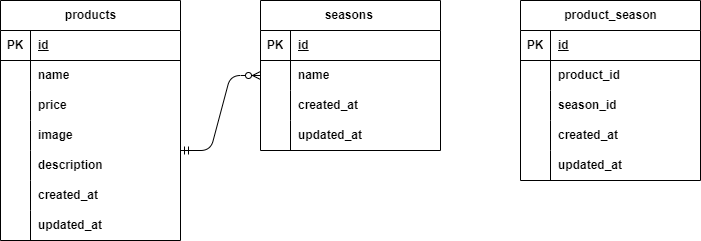

The diagram above was exported from draw.io. Its source (the exported page's mxGraphModel, read from the mxfile embedded in the PNG):
<mxGraphModel dx="896" dy="607" grid="1" gridSize="10" guides="1" tooltips="1" connect="1" arrows="1" fold="1" page="1" pageScale="1" pageWidth="827" pageHeight="1169" math="0" shadow="0">
  <root>
    <mxCell id="0" />
    <mxCell id="1" parent="0" />
    <mxCell id="21" value="seasons&amp;nbsp;" style="shape=table;startSize=30;container=1;collapsible=1;childLayout=tableLayout;fixedRows=1;rowLines=0;fontStyle=1;align=center;resizeLast=1;html=1;strokeColor=default;verticalAlign=middle;fontFamily=Helvetica;fontSize=12;fontColor=default;fillColor=default;" vertex="1" parent="1">
      <mxGeometry x="290" y="140" width="180" height="150" as="geometry" />
    </mxCell>
    <mxCell id="22" value="" style="shape=tableRow;horizontal=0;startSize=0;swimlaneHead=0;swimlaneBody=0;fillColor=none;collapsible=0;dropTarget=0;points=[[0,0.5],[1,0.5]];portConstraint=eastwest;top=0;left=0;right=0;bottom=1;strokeColor=default;align=center;verticalAlign=middle;fontFamily=Helvetica;fontSize=12;fontColor=default;fontStyle=1;" vertex="1" parent="21">
      <mxGeometry y="30" width="180" height="30" as="geometry" />
    </mxCell>
    <mxCell id="23" value="PK" style="shape=partialRectangle;connectable=0;fillColor=none;top=0;left=0;bottom=0;right=0;fontStyle=1;overflow=hidden;whiteSpace=wrap;html=1;strokeColor=default;align=center;verticalAlign=middle;fontFamily=Helvetica;fontSize=12;fontColor=default;" vertex="1" parent="22">
      <mxGeometry width="30" height="30" as="geometry">
        <mxRectangle width="30" height="30" as="alternateBounds" />
      </mxGeometry>
    </mxCell>
    <mxCell id="24" value="id" style="shape=partialRectangle;connectable=0;fillColor=none;top=0;left=0;bottom=0;right=0;align=left;spacingLeft=6;fontStyle=5;overflow=hidden;whiteSpace=wrap;html=1;strokeColor=default;verticalAlign=middle;fontFamily=Helvetica;fontSize=12;fontColor=default;" vertex="1" parent="22">
      <mxGeometry x="30" width="150" height="30" as="geometry">
        <mxRectangle width="150" height="30" as="alternateBounds" />
      </mxGeometry>
    </mxCell>
    <mxCell id="25" value="" style="shape=tableRow;horizontal=0;startSize=0;swimlaneHead=0;swimlaneBody=0;fillColor=none;collapsible=0;dropTarget=0;points=[[0,0.5],[1,0.5]];portConstraint=eastwest;top=0;left=0;right=0;bottom=0;strokeColor=default;align=center;verticalAlign=middle;fontFamily=Helvetica;fontSize=12;fontColor=default;fontStyle=1;" vertex="1" parent="21">
      <mxGeometry y="60" width="180" height="30" as="geometry" />
    </mxCell>
    <mxCell id="26" value="" style="shape=partialRectangle;connectable=0;fillColor=none;top=0;left=0;bottom=0;right=0;editable=1;overflow=hidden;whiteSpace=wrap;html=1;strokeColor=default;align=center;verticalAlign=middle;fontFamily=Helvetica;fontSize=12;fontColor=default;fontStyle=1;" vertex="1" parent="25">
      <mxGeometry width="30" height="30" as="geometry">
        <mxRectangle width="30" height="30" as="alternateBounds" />
      </mxGeometry>
    </mxCell>
    <mxCell id="27" value="name" style="shape=partialRectangle;connectable=0;fillColor=none;top=0;left=0;bottom=0;right=0;align=left;spacingLeft=6;overflow=hidden;whiteSpace=wrap;html=1;strokeColor=default;verticalAlign=middle;fontFamily=Helvetica;fontSize=12;fontColor=default;fontStyle=1;" vertex="1" parent="25">
      <mxGeometry x="30" width="150" height="30" as="geometry">
        <mxRectangle width="150" height="30" as="alternateBounds" />
      </mxGeometry>
    </mxCell>
    <mxCell id="28" value="" style="shape=tableRow;horizontal=0;startSize=0;swimlaneHead=0;swimlaneBody=0;fillColor=none;collapsible=0;dropTarget=0;points=[[0,0.5],[1,0.5]];portConstraint=eastwest;top=0;left=0;right=0;bottom=0;strokeColor=default;align=center;verticalAlign=middle;fontFamily=Helvetica;fontSize=12;fontColor=default;fontStyle=1;" vertex="1" parent="21">
      <mxGeometry y="90" width="180" height="30" as="geometry" />
    </mxCell>
    <mxCell id="29" value="" style="shape=partialRectangle;connectable=0;fillColor=none;top=0;left=0;bottom=0;right=0;editable=1;overflow=hidden;whiteSpace=wrap;html=1;strokeColor=default;align=center;verticalAlign=middle;fontFamily=Helvetica;fontSize=12;fontColor=default;fontStyle=1;" vertex="1" parent="28">
      <mxGeometry width="30" height="30" as="geometry">
        <mxRectangle width="30" height="30" as="alternateBounds" />
      </mxGeometry>
    </mxCell>
    <mxCell id="30" value="created_at" style="shape=partialRectangle;connectable=0;fillColor=none;top=0;left=0;bottom=0;right=0;align=left;spacingLeft=6;overflow=hidden;whiteSpace=wrap;html=1;strokeColor=default;verticalAlign=middle;fontFamily=Helvetica;fontSize=12;fontColor=default;fontStyle=1;" vertex="1" parent="28">
      <mxGeometry x="30" width="150" height="30" as="geometry">
        <mxRectangle width="150" height="30" as="alternateBounds" />
      </mxGeometry>
    </mxCell>
    <mxCell id="31" value="" style="shape=tableRow;horizontal=0;startSize=0;swimlaneHead=0;swimlaneBody=0;fillColor=none;collapsible=0;dropTarget=0;points=[[0,0.5],[1,0.5]];portConstraint=eastwest;top=0;left=0;right=0;bottom=0;strokeColor=default;align=center;verticalAlign=middle;fontFamily=Helvetica;fontSize=12;fontColor=default;fontStyle=1;" vertex="1" parent="21">
      <mxGeometry y="120" width="180" height="30" as="geometry" />
    </mxCell>
    <mxCell id="32" value="" style="shape=partialRectangle;connectable=0;fillColor=none;top=0;left=0;bottom=0;right=0;editable=1;overflow=hidden;whiteSpace=wrap;html=1;strokeColor=default;align=center;verticalAlign=middle;fontFamily=Helvetica;fontSize=12;fontColor=default;fontStyle=1;" vertex="1" parent="31">
      <mxGeometry width="30" height="30" as="geometry">
        <mxRectangle width="30" height="30" as="alternateBounds" />
      </mxGeometry>
    </mxCell>
    <mxCell id="33" value="updated_at" style="shape=partialRectangle;connectable=0;fillColor=none;top=0;left=0;bottom=0;right=0;align=left;spacingLeft=6;overflow=hidden;whiteSpace=wrap;html=1;strokeColor=default;verticalAlign=middle;fontFamily=Helvetica;fontSize=12;fontColor=default;fontStyle=1;" vertex="1" parent="31">
      <mxGeometry x="30" width="150" height="30" as="geometry">
        <mxRectangle width="150" height="30" as="alternateBounds" />
      </mxGeometry>
    </mxCell>
    <mxCell id="34" value="product_season" style="shape=table;startSize=30;container=1;collapsible=1;childLayout=tableLayout;fixedRows=1;rowLines=0;fontStyle=1;align=center;resizeLast=1;html=1;strokeColor=default;verticalAlign=middle;fontFamily=Helvetica;fontSize=12;fontColor=default;fillColor=default;" vertex="1" parent="1">
      <mxGeometry x="550" y="140" width="180" height="180" as="geometry" />
    </mxCell>
    <mxCell id="35" value="" style="shape=tableRow;horizontal=0;startSize=0;swimlaneHead=0;swimlaneBody=0;fillColor=none;collapsible=0;dropTarget=0;points=[[0,0.5],[1,0.5]];portConstraint=eastwest;top=0;left=0;right=0;bottom=1;strokeColor=default;align=center;verticalAlign=middle;fontFamily=Helvetica;fontSize=12;fontColor=default;fontStyle=1;" vertex="1" parent="34">
      <mxGeometry y="30" width="180" height="30" as="geometry" />
    </mxCell>
    <mxCell id="36" value="PK" style="shape=partialRectangle;connectable=0;fillColor=none;top=0;left=0;bottom=0;right=0;fontStyle=1;overflow=hidden;whiteSpace=wrap;html=1;strokeColor=default;align=center;verticalAlign=middle;fontFamily=Helvetica;fontSize=12;fontColor=default;" vertex="1" parent="35">
      <mxGeometry width="30" height="30" as="geometry">
        <mxRectangle width="30" height="30" as="alternateBounds" />
      </mxGeometry>
    </mxCell>
    <mxCell id="37" value="id" style="shape=partialRectangle;connectable=0;fillColor=none;top=0;left=0;bottom=0;right=0;align=left;spacingLeft=6;fontStyle=5;overflow=hidden;whiteSpace=wrap;html=1;strokeColor=default;verticalAlign=middle;fontFamily=Helvetica;fontSize=12;fontColor=default;" vertex="1" parent="35">
      <mxGeometry x="30" width="150" height="30" as="geometry">
        <mxRectangle width="150" height="30" as="alternateBounds" />
      </mxGeometry>
    </mxCell>
    <mxCell id="38" value="" style="shape=tableRow;horizontal=0;startSize=0;swimlaneHead=0;swimlaneBody=0;fillColor=none;collapsible=0;dropTarget=0;points=[[0,0.5],[1,0.5]];portConstraint=eastwest;top=0;left=0;right=0;bottom=0;strokeColor=default;align=center;verticalAlign=middle;fontFamily=Helvetica;fontSize=12;fontColor=default;fontStyle=1;" vertex="1" parent="34">
      <mxGeometry y="60" width="180" height="30" as="geometry" />
    </mxCell>
    <mxCell id="39" value="" style="shape=partialRectangle;connectable=0;fillColor=none;top=0;left=0;bottom=0;right=0;editable=1;overflow=hidden;whiteSpace=wrap;html=1;strokeColor=default;align=center;verticalAlign=middle;fontFamily=Helvetica;fontSize=12;fontColor=default;fontStyle=1;" vertex="1" parent="38">
      <mxGeometry width="30" height="30" as="geometry">
        <mxRectangle width="30" height="30" as="alternateBounds" />
      </mxGeometry>
    </mxCell>
    <mxCell id="40" value="product_id" style="shape=partialRectangle;connectable=0;fillColor=none;top=0;left=0;bottom=0;right=0;align=left;spacingLeft=6;overflow=hidden;whiteSpace=wrap;html=1;strokeColor=default;verticalAlign=middle;fontFamily=Helvetica;fontSize=12;fontColor=default;fontStyle=1;" vertex="1" parent="38">
      <mxGeometry x="30" width="150" height="30" as="geometry">
        <mxRectangle width="150" height="30" as="alternateBounds" />
      </mxGeometry>
    </mxCell>
    <mxCell id="41" value="" style="shape=tableRow;horizontal=0;startSize=0;swimlaneHead=0;swimlaneBody=0;fillColor=none;collapsible=0;dropTarget=0;points=[[0,0.5],[1,0.5]];portConstraint=eastwest;top=0;left=0;right=0;bottom=0;strokeColor=default;align=center;verticalAlign=middle;fontFamily=Helvetica;fontSize=12;fontColor=default;fontStyle=1;" vertex="1" parent="34">
      <mxGeometry y="90" width="180" height="30" as="geometry" />
    </mxCell>
    <mxCell id="42" value="" style="shape=partialRectangle;connectable=0;fillColor=none;top=0;left=0;bottom=0;right=0;editable=1;overflow=hidden;whiteSpace=wrap;html=1;strokeColor=default;align=center;verticalAlign=middle;fontFamily=Helvetica;fontSize=12;fontColor=default;fontStyle=1;" vertex="1" parent="41">
      <mxGeometry width="30" height="30" as="geometry">
        <mxRectangle width="30" height="30" as="alternateBounds" />
      </mxGeometry>
    </mxCell>
    <mxCell id="43" value="season_id" style="shape=partialRectangle;connectable=0;fillColor=none;top=0;left=0;bottom=0;right=0;align=left;spacingLeft=6;overflow=hidden;whiteSpace=wrap;html=1;strokeColor=default;verticalAlign=middle;fontFamily=Helvetica;fontSize=12;fontColor=default;fontStyle=1;" vertex="1" parent="41">
      <mxGeometry x="30" width="150" height="30" as="geometry">
        <mxRectangle width="150" height="30" as="alternateBounds" />
      </mxGeometry>
    </mxCell>
    <mxCell id="44" value="" style="shape=tableRow;horizontal=0;startSize=0;swimlaneHead=0;swimlaneBody=0;fillColor=none;collapsible=0;dropTarget=0;points=[[0,0.5],[1,0.5]];portConstraint=eastwest;top=0;left=0;right=0;bottom=0;strokeColor=default;align=center;verticalAlign=middle;fontFamily=Helvetica;fontSize=12;fontColor=default;fontStyle=1;" vertex="1" parent="34">
      <mxGeometry y="120" width="180" height="30" as="geometry" />
    </mxCell>
    <mxCell id="45" value="" style="shape=partialRectangle;connectable=0;fillColor=none;top=0;left=0;bottom=0;right=0;editable=1;overflow=hidden;whiteSpace=wrap;html=1;strokeColor=default;align=center;verticalAlign=middle;fontFamily=Helvetica;fontSize=12;fontColor=default;fontStyle=1;" vertex="1" parent="44">
      <mxGeometry width="30" height="30" as="geometry">
        <mxRectangle width="30" height="30" as="alternateBounds" />
      </mxGeometry>
    </mxCell>
    <mxCell id="46" value="created_at" style="shape=partialRectangle;connectable=0;fillColor=none;top=0;left=0;bottom=0;right=0;align=left;spacingLeft=6;overflow=hidden;whiteSpace=wrap;html=1;strokeColor=default;verticalAlign=middle;fontFamily=Helvetica;fontSize=12;fontColor=default;fontStyle=1;" vertex="1" parent="44">
      <mxGeometry x="30" width="150" height="30" as="geometry">
        <mxRectangle width="150" height="30" as="alternateBounds" />
      </mxGeometry>
    </mxCell>
    <mxCell id="47" value="" style="shape=tableRow;horizontal=0;startSize=0;swimlaneHead=0;swimlaneBody=0;fillColor=none;collapsible=0;dropTarget=0;points=[[0,0.5],[1,0.5]];portConstraint=eastwest;top=0;left=0;right=0;bottom=0;strokeColor=default;align=center;verticalAlign=middle;fontFamily=Helvetica;fontSize=12;fontColor=default;fontStyle=1;" vertex="1" parent="34">
      <mxGeometry y="150" width="180" height="30" as="geometry" />
    </mxCell>
    <mxCell id="48" value="" style="shape=partialRectangle;connectable=0;fillColor=none;top=0;left=0;bottom=0;right=0;editable=1;overflow=hidden;whiteSpace=wrap;html=1;strokeColor=default;align=center;verticalAlign=middle;fontFamily=Helvetica;fontSize=12;fontColor=default;fontStyle=1;" vertex="1" parent="47">
      <mxGeometry width="30" height="30" as="geometry">
        <mxRectangle width="30" height="30" as="alternateBounds" />
      </mxGeometry>
    </mxCell>
    <mxCell id="49" value="updated_at" style="shape=partialRectangle;connectable=0;fillColor=none;top=0;left=0;bottom=0;right=0;align=left;spacingLeft=6;overflow=hidden;whiteSpace=wrap;html=1;strokeColor=default;verticalAlign=middle;fontFamily=Helvetica;fontSize=12;fontColor=default;fontStyle=1;" vertex="1" parent="47">
      <mxGeometry x="30" width="150" height="30" as="geometry">
        <mxRectangle width="150" height="30" as="alternateBounds" />
      </mxGeometry>
    </mxCell>
    <mxCell id="50" value="products" style="shape=table;startSize=30;container=1;collapsible=1;childLayout=tableLayout;fixedRows=1;rowLines=0;fontStyle=1;align=center;resizeLast=1;html=1;strokeColor=default;verticalAlign=middle;fontFamily=Helvetica;fontSize=12;fontColor=default;fillColor=default;" vertex="1" parent="1">
      <mxGeometry x="30" y="140" width="180" height="240" as="geometry" />
    </mxCell>
    <mxCell id="51" value="" style="shape=tableRow;horizontal=0;startSize=0;swimlaneHead=0;swimlaneBody=0;fillColor=none;collapsible=0;dropTarget=0;points=[[0,0.5],[1,0.5]];portConstraint=eastwest;top=0;left=0;right=0;bottom=1;strokeColor=default;align=center;verticalAlign=middle;fontFamily=Helvetica;fontSize=12;fontColor=default;fontStyle=1;" vertex="1" parent="50">
      <mxGeometry y="30" width="180" height="30" as="geometry" />
    </mxCell>
    <mxCell id="52" value="PK" style="shape=partialRectangle;connectable=0;fillColor=none;top=0;left=0;bottom=0;right=0;fontStyle=1;overflow=hidden;whiteSpace=wrap;html=1;strokeColor=default;align=center;verticalAlign=middle;fontFamily=Helvetica;fontSize=12;fontColor=default;" vertex="1" parent="51">
      <mxGeometry width="30" height="30" as="geometry">
        <mxRectangle width="30" height="30" as="alternateBounds" />
      </mxGeometry>
    </mxCell>
    <mxCell id="53" value="id" style="shape=partialRectangle;connectable=0;fillColor=none;top=0;left=0;bottom=0;right=0;align=left;spacingLeft=6;fontStyle=5;overflow=hidden;whiteSpace=wrap;html=1;strokeColor=default;verticalAlign=middle;fontFamily=Helvetica;fontSize=12;fontColor=default;" vertex="1" parent="51">
      <mxGeometry x="30" width="150" height="30" as="geometry">
        <mxRectangle width="150" height="30" as="alternateBounds" />
      </mxGeometry>
    </mxCell>
    <mxCell id="54" value="" style="shape=tableRow;horizontal=0;startSize=0;swimlaneHead=0;swimlaneBody=0;fillColor=none;collapsible=0;dropTarget=0;points=[[0,0.5],[1,0.5]];portConstraint=eastwest;top=0;left=0;right=0;bottom=0;strokeColor=default;align=center;verticalAlign=middle;fontFamily=Helvetica;fontSize=12;fontColor=default;fontStyle=1;" vertex="1" parent="50">
      <mxGeometry y="60" width="180" height="30" as="geometry" />
    </mxCell>
    <mxCell id="55" value="" style="shape=partialRectangle;connectable=0;fillColor=none;top=0;left=0;bottom=0;right=0;editable=1;overflow=hidden;whiteSpace=wrap;html=1;strokeColor=default;align=center;verticalAlign=middle;fontFamily=Helvetica;fontSize=12;fontColor=default;fontStyle=1;" vertex="1" parent="54">
      <mxGeometry width="30" height="30" as="geometry">
        <mxRectangle width="30" height="30" as="alternateBounds" />
      </mxGeometry>
    </mxCell>
    <mxCell id="56" value="name" style="shape=partialRectangle;connectable=0;fillColor=none;top=0;left=0;bottom=0;right=0;align=left;spacingLeft=6;overflow=hidden;whiteSpace=wrap;html=1;strokeColor=default;verticalAlign=middle;fontFamily=Helvetica;fontSize=12;fontColor=default;fontStyle=1;" vertex="1" parent="54">
      <mxGeometry x="30" width="150" height="30" as="geometry">
        <mxRectangle width="150" height="30" as="alternateBounds" />
      </mxGeometry>
    </mxCell>
    <mxCell id="57" value="" style="shape=tableRow;horizontal=0;startSize=0;swimlaneHead=0;swimlaneBody=0;fillColor=none;collapsible=0;dropTarget=0;points=[[0,0.5],[1,0.5]];portConstraint=eastwest;top=0;left=0;right=0;bottom=0;strokeColor=default;align=center;verticalAlign=middle;fontFamily=Helvetica;fontSize=12;fontColor=default;fontStyle=1;" vertex="1" parent="50">
      <mxGeometry y="90" width="180" height="30" as="geometry" />
    </mxCell>
    <mxCell id="58" value="" style="shape=partialRectangle;connectable=0;fillColor=none;top=0;left=0;bottom=0;right=0;editable=1;overflow=hidden;whiteSpace=wrap;html=1;strokeColor=default;align=center;verticalAlign=middle;fontFamily=Helvetica;fontSize=12;fontColor=default;fontStyle=1;" vertex="1" parent="57">
      <mxGeometry width="30" height="30" as="geometry">
        <mxRectangle width="30" height="30" as="alternateBounds" />
      </mxGeometry>
    </mxCell>
    <mxCell id="59" value="price" style="shape=partialRectangle;connectable=0;fillColor=none;top=0;left=0;bottom=0;right=0;align=left;spacingLeft=6;overflow=hidden;whiteSpace=wrap;html=1;strokeColor=default;verticalAlign=middle;fontFamily=Helvetica;fontSize=12;fontColor=default;fontStyle=1;" vertex="1" parent="57">
      <mxGeometry x="30" width="150" height="30" as="geometry">
        <mxRectangle width="150" height="30" as="alternateBounds" />
      </mxGeometry>
    </mxCell>
    <mxCell id="60" value="" style="shape=tableRow;horizontal=0;startSize=0;swimlaneHead=0;swimlaneBody=0;fillColor=none;collapsible=0;dropTarget=0;points=[[0,0.5],[1,0.5]];portConstraint=eastwest;top=0;left=0;right=0;bottom=0;strokeColor=default;align=center;verticalAlign=middle;fontFamily=Helvetica;fontSize=12;fontColor=default;fontStyle=1;" vertex="1" parent="50">
      <mxGeometry y="120" width="180" height="30" as="geometry" />
    </mxCell>
    <mxCell id="61" value="" style="shape=partialRectangle;connectable=0;fillColor=none;top=0;left=0;bottom=0;right=0;editable=1;overflow=hidden;whiteSpace=wrap;html=1;strokeColor=default;align=center;verticalAlign=middle;fontFamily=Helvetica;fontSize=12;fontColor=default;fontStyle=1;" vertex="1" parent="60">
      <mxGeometry width="30" height="30" as="geometry">
        <mxRectangle width="30" height="30" as="alternateBounds" />
      </mxGeometry>
    </mxCell>
    <mxCell id="62" value="image" style="shape=partialRectangle;connectable=0;fillColor=none;top=0;left=0;bottom=0;right=0;align=left;spacingLeft=6;overflow=hidden;whiteSpace=wrap;html=1;strokeColor=default;verticalAlign=middle;fontFamily=Helvetica;fontSize=12;fontColor=default;fontStyle=1;" vertex="1" parent="60">
      <mxGeometry x="30" width="150" height="30" as="geometry">
        <mxRectangle width="150" height="30" as="alternateBounds" />
      </mxGeometry>
    </mxCell>
    <mxCell id="68" value="" style="shape=tableRow;horizontal=0;startSize=0;swimlaneHead=0;swimlaneBody=0;fillColor=none;collapsible=0;dropTarget=0;points=[[0,0.5],[1,0.5]];portConstraint=eastwest;top=0;left=0;right=0;bottom=0;strokeColor=default;align=center;verticalAlign=middle;fontFamily=Helvetica;fontSize=12;fontColor=default;fontStyle=1;" vertex="1" parent="50">
      <mxGeometry y="150" width="180" height="30" as="geometry" />
    </mxCell>
    <mxCell id="69" value="" style="shape=partialRectangle;connectable=0;fillColor=none;top=0;left=0;bottom=0;right=0;editable=1;overflow=hidden;whiteSpace=wrap;html=1;strokeColor=default;align=center;verticalAlign=middle;fontFamily=Helvetica;fontSize=12;fontColor=default;fontStyle=1;" vertex="1" parent="68">
      <mxGeometry width="30" height="30" as="geometry">
        <mxRectangle width="30" height="30" as="alternateBounds" />
      </mxGeometry>
    </mxCell>
    <mxCell id="70" value="description" style="shape=partialRectangle;connectable=0;fillColor=none;top=0;left=0;bottom=0;right=0;align=left;spacingLeft=6;overflow=hidden;whiteSpace=wrap;html=1;strokeColor=default;verticalAlign=middle;fontFamily=Helvetica;fontSize=12;fontColor=default;fontStyle=1;" vertex="1" parent="68">
      <mxGeometry x="30" width="150" height="30" as="geometry">
        <mxRectangle width="150" height="30" as="alternateBounds" />
      </mxGeometry>
    </mxCell>
    <mxCell id="71" value="" style="shape=tableRow;horizontal=0;startSize=0;swimlaneHead=0;swimlaneBody=0;fillColor=none;collapsible=0;dropTarget=0;points=[[0,0.5],[1,0.5]];portConstraint=eastwest;top=0;left=0;right=0;bottom=0;strokeColor=default;align=center;verticalAlign=middle;fontFamily=Helvetica;fontSize=12;fontColor=default;fontStyle=1;" vertex="1" parent="50">
      <mxGeometry y="180" width="180" height="30" as="geometry" />
    </mxCell>
    <mxCell id="72" value="" style="shape=partialRectangle;connectable=0;fillColor=none;top=0;left=0;bottom=0;right=0;editable=1;overflow=hidden;whiteSpace=wrap;html=1;strokeColor=default;align=center;verticalAlign=middle;fontFamily=Helvetica;fontSize=12;fontColor=default;fontStyle=1;" vertex="1" parent="71">
      <mxGeometry width="30" height="30" as="geometry">
        <mxRectangle width="30" height="30" as="alternateBounds" />
      </mxGeometry>
    </mxCell>
    <mxCell id="73" value="created_at" style="shape=partialRectangle;connectable=0;fillColor=none;top=0;left=0;bottom=0;right=0;align=left;spacingLeft=6;overflow=hidden;whiteSpace=wrap;html=1;strokeColor=default;verticalAlign=middle;fontFamily=Helvetica;fontSize=12;fontColor=default;fontStyle=1;" vertex="1" parent="71">
      <mxGeometry x="30" width="150" height="30" as="geometry">
        <mxRectangle width="150" height="30" as="alternateBounds" />
      </mxGeometry>
    </mxCell>
    <mxCell id="74" value="" style="shape=tableRow;horizontal=0;startSize=0;swimlaneHead=0;swimlaneBody=0;fillColor=none;collapsible=0;dropTarget=0;points=[[0,0.5],[1,0.5]];portConstraint=eastwest;top=0;left=0;right=0;bottom=0;strokeColor=default;align=center;verticalAlign=middle;fontFamily=Helvetica;fontSize=12;fontColor=default;fontStyle=1;" vertex="1" parent="50">
      <mxGeometry y="210" width="180" height="30" as="geometry" />
    </mxCell>
    <mxCell id="75" value="" style="shape=partialRectangle;connectable=0;fillColor=none;top=0;left=0;bottom=0;right=0;editable=1;overflow=hidden;whiteSpace=wrap;html=1;strokeColor=default;align=center;verticalAlign=middle;fontFamily=Helvetica;fontSize=12;fontColor=default;fontStyle=1;" vertex="1" parent="74">
      <mxGeometry width="30" height="30" as="geometry">
        <mxRectangle width="30" height="30" as="alternateBounds" />
      </mxGeometry>
    </mxCell>
    <mxCell id="76" value="updated_at" style="shape=partialRectangle;connectable=0;fillColor=none;top=0;left=0;bottom=0;right=0;align=left;spacingLeft=6;overflow=hidden;whiteSpace=wrap;html=1;strokeColor=default;verticalAlign=middle;fontFamily=Helvetica;fontSize=12;fontColor=default;fontStyle=1;" vertex="1" parent="74">
      <mxGeometry x="30" width="150" height="30" as="geometry">
        <mxRectangle width="150" height="30" as="alternateBounds" />
      </mxGeometry>
    </mxCell>
    <mxCell id="79" value="" style="edgeStyle=entityRelationEdgeStyle;fontSize=12;html=1;endArrow=ERzeroToMany;endFill=1;fontFamily=Helvetica;fontColor=default;fontStyle=1;entryX=0;entryY=0.5;entryDx=0;entryDy=0;startArrow=ERmandOne;startFill=0;" edge="1" parent="1" target="25">
      <mxGeometry width="100" height="100" relative="1" as="geometry">
        <mxPoint x="210" y="290" as="sourcePoint" />
        <mxPoint x="290" y="190" as="targetPoint" />
      </mxGeometry>
    </mxCell>
  </root>
</mxGraphModel>